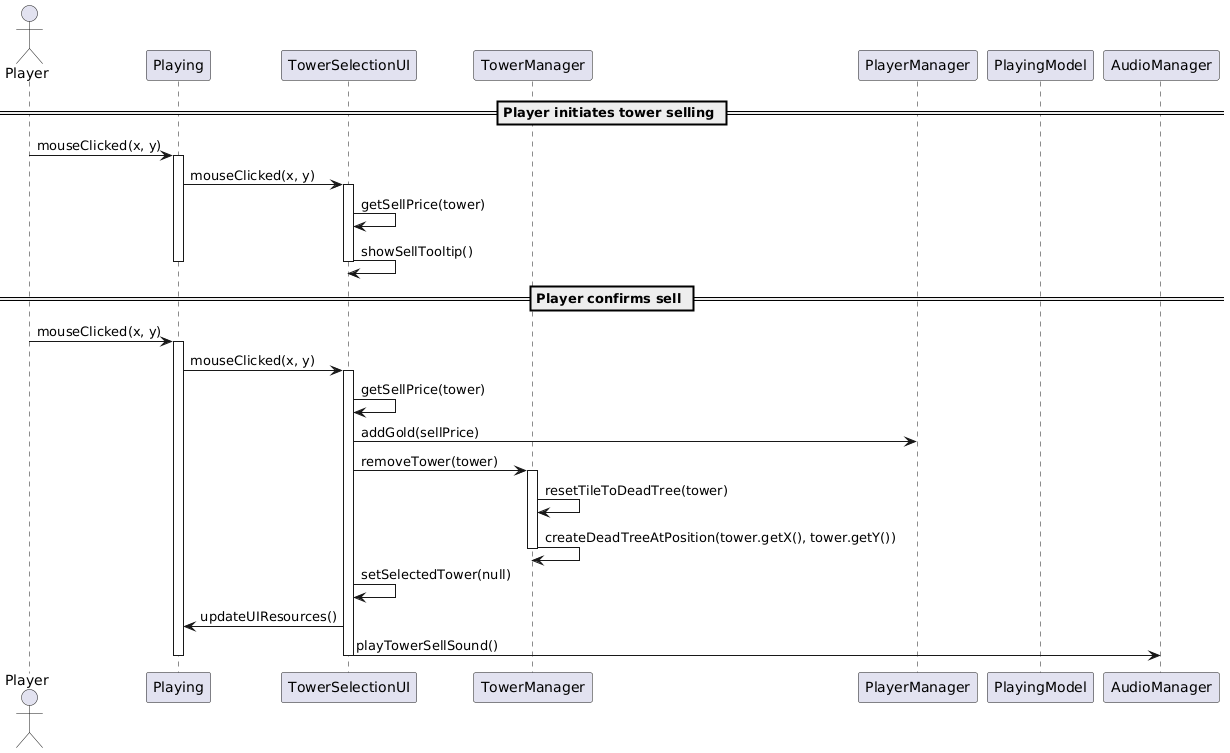

The diagram above was rendered by PlantUML. Its source (embedded in the PNG):
@startuml
actor Player

participant Playing
participant TowerSelectionUI
participant TowerManager
participant PlayerManager
participant PlayingModel
participant AudioManager

== Player initiates tower selling ==

Player -> Playing : mouseClicked(x, y)
activate Playing
Playing -> TowerSelectionUI : mouseClicked(x, y)
activate TowerSelectionUI
TowerSelectionUI -> TowerSelectionUI : getSellPrice(tower)
TowerSelectionUI -> TowerSelectionUI : showSellTooltip()
deactivate TowerSelectionUI
deactivate Playing

== Player confirms sell ==

Player -> Playing : mouseClicked(x, y)
activate Playing
Playing -> TowerSelectionUI : mouseClicked(x, y)
activate TowerSelectionUI
TowerSelectionUI -> TowerSelectionUI : getSellPrice(tower)
TowerSelectionUI -> PlayerManager : addGold(sellPrice)
TowerSelectionUI -> TowerManager : removeTower(tower)
activate TowerManager
TowerManager -> TowerManager : resetTileToDeadTree(tower)
TowerManager -> TowerManager : createDeadTreeAtPosition(tower.getX(), tower.getY())
deactivate TowerManager
TowerSelectionUI -> TowerSelectionUI : setSelectedTower(null)
TowerSelectionUI -> Playing : updateUIResources()
TowerSelectionUI -> AudioManager : playTowerSellSound()
deactivate TowerSelectionUI
deactivate Playing
@enduml